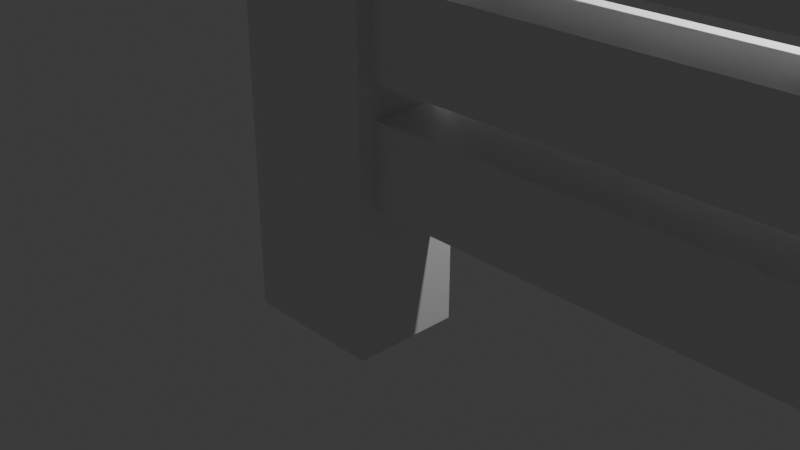 # Source: cerca.blend  (saved by Blender 4.0.36; exported with 4.5.12 LTS)
import bpy
from mathutils import Matrix  # noqa: F401  (used for matrix-valued properties, if any)

bpy.ops.wm.read_factory_settings(use_empty=True)
scene = bpy.context.scene
scene.name = 'Scene'

# ---- collections
col_collection = bpy.data.collections.new('Collection'); scene.collection.children.link(col_collection)

# ---- materials (node trees are filled in below, after node groups)
mat_material = bpy.data.materials.new('Material')
mat_material.alpha_threshold = 0.0
mat_material.use_transparent_shadow = False
mat_material.roughness = 0.5
mat_material.line_color = (0.0, 0.0, 0.0, 1.0)

# ---- material node trees
mat_material.use_nodes = True; mat_material.node_tree.nodes.clear()
_N = mat_material.node_tree.nodes; _L = mat_material.node_tree.links
n0 = _N.new('ShaderNodeOutputMaterial'); n0.name = 'Material Output'; n0.location = (300, 300)
n1 = _N.new('ShaderNodeBsdfPrincipled'); n1.name = 'Principled BSDF'; n1.location = (10, 300)
n1.inputs[3].default_value = 1.45
_L.new(n1.outputs[0], n0.inputs[0])
n0.is_active_output = True

# ---- world
world_world = bpy.data.worlds.new('World'); scene.world = world_world
world_world.use_nodes = True; world_world.node_tree.nodes.clear()
_N = world_world.node_tree.nodes; _L = world_world.node_tree.links
n0 = _N.new('ShaderNodeOutputWorld'); n0.name = 'World Output'; n0.location = (300, 300)
n1 = _N.new('ShaderNodeBackground'); n1.name = 'Background'; n1.location = (10, 300)
n1.inputs[0].default_value = (0.05088, 0.05088, 0.05088, 1.0)
_L.new(n1.outputs[0], n0.inputs[0])
n0.is_active_output = True
world_world.color = (0.05088, 0.05088, 0.05088)
world_world.use_sun_shadow = False
world_world.sun_shadow_jitter_overblur = 0.0

# ---- cameras
cam_camera = bpy.data.cameras.new('Camera')
cam_camera.clip_end = 100.0
cam_camera.ortho_scale = 7.314

# ---- lights
light_light = bpy.data.lights.new('Light', 'POINT')
light_light.transmission_factor = 0.0
light_light.use_soft_falloff = False
light_light.energy = 1000.0
light_light.shadow_soft_size = 0.1
light_light.shadow_maximum_resolution = 0.006
light_light.use_absolute_resolution = True

# ---- meshes
me_cube = bpy.data.meshes.new('Cube')
me_cube.from_pydata([(8.838, -1.067, -1.0), (0.5475, 0.1853, -1.0), (8.833, 0.08368, 4.854), (0.5475, -1.0, -1.0), (8.838, 0.07839, -1.0), (-1.0, 0.1853, -1.0), (8.833, -1.072, 4.854), (-1.0, -1.0, -1.0), (0.5475, 0.1853, 5.27), (-1.0, -1.0, 5.27), (0.5475, -1.0, 5.27), (-1.0, 0.1853, 5.27), (0.5475, 0.1853, 4.034), (0.5475, -1.0, 4.034), (-1.0, 0.1853, 4.034), (-1.0, -1.0, 4.034), (0.5475, 0.1853, 1.637), (0.5475, -1.0, 1.637), (-1.0, 0.1853, 1.637), (-1.0, -1.0, 1.637), (0.5475, 0.1853, 0.3437), (0.5475, -1.0, 0.3437), (-1.0, 0.1853, 0.3437), (-1.0, -1.0, 0.3437), (0.5475, -0.004037, 1.43), (0.5475, -0.8106, 1.43), (0.5475, -0.004037, 0.5502), (0.5475, -0.8106, 0.5502), (8.927, -0.004037, 1.43), (8.927, -0.8106, 1.43), (8.927, -0.004037, 0.5502), (8.927, -0.8106, 0.5502), (-1.0, -1.0, 2.835), (0.5475, 0.1853, 2.835), (0.5475, -1.0, 2.835), (-1.0, 0.1853, 2.835), (0.5475, 0.03363, 1.79), (0.5475, -0.8483, 1.79), (0.5475, 0.03363, 2.682), (0.5475, -0.8483, 2.682), (8.885, 0.03363, 1.79), (8.885, -0.8483, 1.79), (8.885, 0.03363, 2.682), (8.885, -0.8483, 2.682), (0.5475, 0.001767, 3.849), (0.5475, -0.8164, 3.849), (0.5475, 0.001767, 3.021), (0.5475, -0.8164, 3.021), (8.852, 0.001767, 3.849), (8.852, -0.8164, 3.849), (8.852, 0.001767, 3.021), (8.852, -0.8164, 3.021), (9.985, -1.067, -1.0), (9.991, -1.072, 4.854), (9.985, 0.07839, -1.0), (9.991, 0.08368, 4.854)], [], [(4, 2, 55, 54), (54, 55, 53, 52), (52, 53, 6, 0), (5, 1, 3, 7), (0, 6, 2, 4), (15, 13, 10, 9), (14, 11, 8, 12), (10, 13, 12, 8), (15, 9, 11, 14), (11, 9, 10, 8), (34, 13, 15, 32), (32, 15, 14, 35), (13, 34, 47, 45), (35, 14, 12, 33), (22, 18, 16, 20), (20, 16, 24, 26), (23, 19, 18, 22), (21, 17, 19, 23), (3, 21, 23, 7), (7, 23, 22, 5), (1, 20, 21, 3), (5, 22, 20, 1), (27, 26, 30, 31), (17, 21, 27, 25), (16, 17, 25, 24), (21, 20, 26, 27), (30, 28, 29, 31), (26, 24, 28, 30), (25, 27, 31, 29), (24, 25, 29, 28), (18, 35, 33, 16), (34, 17, 37, 39), (19, 32, 35, 18), (17, 34, 32, 19), (38, 39, 43, 42), (33, 34, 39, 38), (16, 33, 38, 36), (17, 16, 36, 37), (40, 42, 43, 41), (39, 37, 41, 43), (37, 36, 40, 41), (36, 38, 42, 40), (47, 46, 50, 51), (34, 33, 46, 47), (33, 12, 44, 46), (12, 13, 45, 44), (50, 48, 49, 51), (46, 44, 48, 50), (45, 47, 51, 49), (44, 45, 49, 48), (4, 54, 52, 0), (55, 2, 6, 53)])
_uv = me_cube.uv_layers.new(name='UVMap')
_uv.uv.foreach_set('vector', [0.375, 0.0, 0.625, 0.0, 0.625, 0.25, 0.375, 0.25, 0.375, 0.25, 0.625, 0.25, 0.625, 0.5, 0.375, 0.5, 0.375, 0.5, 0.625, 0.5, 0.625, 0.75, 0.375, 0.75, 0.125, 0.5, 0.375, 0.5, 0.375, 0.75, 0.125, 0.75, 0.375, 0.75, 0.625, 0.75, 0.625, 1.0, 0.375, 1.0, 0.5173, 1.0, 0.5173, 0.75, 0.0, 0.0, 0.5522, 0.0, 0.5173, 0.25, 0.5522, 0.25, 0.5522, 0.5, 0.5173, 0.5, 0.0, 0.0, 0.5173, 0.75, 0.5173, 0.5, 0.5522, 0.5, 0.5173, 0.0, 0.5522, 0.0, 0.5522, 0.25, 0.5173, 0.25, 0.5522, 0.25, 0.5522, 0.0, 0.0, 0.0, 0.5522, 0.5, 0.4834, 0.75, 0.5173, 0.75, 0.5173, 1.0, 0.4834, 1.0, 0.4834, 0.0, 0.5173, 0.0, 0.5173, 0.25, 0.4834, 0.25, 0.5173, 0.75, 0.4834, 0.75, 0.4834, 0.75, 0.5173, 0.75, 0.4834, 0.25, 0.5173, 0.25, 0.5173, 0.5, 0.4834, 0.5, 0.413, 0.25, 0.4495, 0.25, 0.4495, 0.5, 0.413, 0.5, 0.413, 0.5, 0.4495, 0.5, 0.4495, 0.5, 0.413, 0.5, 0.413, 0.0, 0.4495, 0.0, 0.4495, 0.25, 0.413, 0.25, 0.413, 0.75, 0.4495, 0.75, 0.4495, 1.0, 0.413, 1.0, 0.375, 0.75, 0.413, 0.75, 0.413, 1.0, 0.375, 1.0, 0.375, 0.0, 0.413, 0.0, 0.413, 0.25, 0.375, 0.25, 0.375, 0.5, 0.413, 0.5, 0.413, 0.75, 0.375, 0.75, 0.375, 0.25, 0.413, 0.25, 0.413, 0.5, 0.375, 0.5, 0.413, 0.75, 0.413, 0.5, 0.413, 0.5, 0.413, 0.75, 0.4495, 0.75, 0.413, 0.75, 0.413, 0.75, 0.4495, 0.75, 0.4495, 0.5, 0.4495, 0.75, 0.4495, 0.75, 0.4495, 0.5, 0.413, 0.75, 0.413, 0.5, 0.413, 0.5, 0.413, 0.75, 0.413, 0.5, 0.4495, 0.5, 0.4495, 0.75, 0.413, 0.75, 0.413, 0.5, 0.4495, 0.5, 0.4495, 0.5, 0.413, 0.5, 0.4495, 0.75, 0.413, 0.75, 0.413, 0.75, 0.4495, 0.75, 0.4495, 0.5, 0.4495, 0.75, 0.4495, 0.75, 0.4495, 0.5, 0.4495, 0.25, 0.4834, 0.25, 0.4834, 0.5, 0.4495, 0.5, 0.4834, 0.75, 0.4495, 0.75, 0.4495, 0.75, 0.4834, 0.75, 0.4495, 0.0, 0.4834, 0.0, 0.4834, 0.25, 0.4495, 0.25, 0.4495, 0.75, 0.4834, 0.75, 0.4834, 1.0, 0.4495, 1.0, 0.4834, 0.5, 0.4834, 0.75, 0.4834, 0.75, 0.4834, 0.5, 0.4834, 0.5, 0.4834, 0.75, 0.4834, 0.75, 0.4834, 0.5, 0.4495, 0.5, 0.4834, 0.5, 0.4834, 0.5, 0.4495, 0.5, 0.4495, 0.75, 0.4495, 0.5, 0.4495, 0.5, 0.4495, 0.75, 0.4495, 0.5, 0.4834, 0.5, 0.4834, 0.75, 0.4495, 0.75, 0.4834, 0.75, 0.4495, 0.75, 0.4495, 0.75, 0.4834, 0.75, 0.4495, 0.75, 0.4495, 0.5, 0.4495, 0.5, 0.4495, 0.75, 0.4495, 0.5, 0.4834, 0.5, 0.4834, 0.5, 0.4495, 0.5, 0.4834, 0.75, 0.4834, 0.5, 0.4834, 0.5, 0.4834, 0.75, 0.4834, 0.75, 0.4834, 0.5, 0.4834, 0.5, 0.4834, 0.75, 0.4834, 0.5, 0.5173, 0.5, 0.5173, 0.5, 0.4834, 0.5, 0.5173, 0.5, 0.5173, 0.75, 0.5173, 0.75, 0.5173, 0.5, 0.4834, 0.5, 0.5173, 0.5, 0.5173, 0.75, 0.4834, 0.75, 0.4834, 0.5, 0.5173, 0.5, 0.5173, 0.5, 0.4834, 0.5, 0.5173, 0.75, 0.4834, 0.75, 0.4834, 0.75, 0.5173, 0.75, 0.5173, 0.5, 0.5173, 0.75, 0.5173, 0.75, 0.5173, 0.5, 0.125, 0.5, 0.375, 0.5, 0.375, 0.75, 0.125, 0.75, 0.625, 0.5, 0.875, 0.5, 0.875, 0.75, 0.625, 0.75])
me_cube.materials.append(mat_material)
me_cube.use_mirror_vertex_groups = False
me_cube.update()

# ---- objects
ob_cube = bpy.data.objects.new('Cube', me_cube)
ob_light = bpy.data.objects.new('Light', light_light)
ob_camera = bpy.data.objects.new('Camera', cam_camera)

# ---- transforms, parenting, visibility, modifiers, constraints
ob_cube.location = (0.0, 0.0, 0.0)
ob_cube.lock_rotations_4d = False
ob_cube.empty_display_type = 'ARROWS'
ob_cube.lineart.crease_threshold = 0.0
ob_light.location = (4.076, 1.005, 5.904)
ob_light.rotation_euler = (0.6503, 0.05522, 1.866)
ob_light.lock_rotations_4d = False
ob_light.empty_display_type = 'ARROWS'
ob_light.color = (0.0, 0.0, 0.0, 0.0)
ob_light.lineart.crease_threshold = 0.0
ob_camera.location = (7.359, -6.926, 4.958)
ob_camera.rotation_euler = (1.109, 0.0, 0.8149)
ob_camera.lock_rotations_4d = False
ob_camera.empty_display_type = 'ARROWS'
ob_camera.color = (0.0, 0.0, 0.0, 0.0)
ob_camera.display_type = 'WIRE'
ob_camera.lineart.crease_threshold = 0.0

# ---- collection membership
col_collection.objects.link(ob_cube)
col_collection.objects.link(ob_light)
col_collection.objects.link(ob_camera)

# ---- scene / render settings (as saved in the file)
scene.camera = ob_camera
scene.frame_start = 1; scene.frame_end = 250; scene.frame_set(1)
scene.render.engine = 'BLENDER_EEVEE_NEXT'
scene.cycles.sampling_pattern = 'TABULATED_SOBOL'
bpy.context.view_layer.update()
